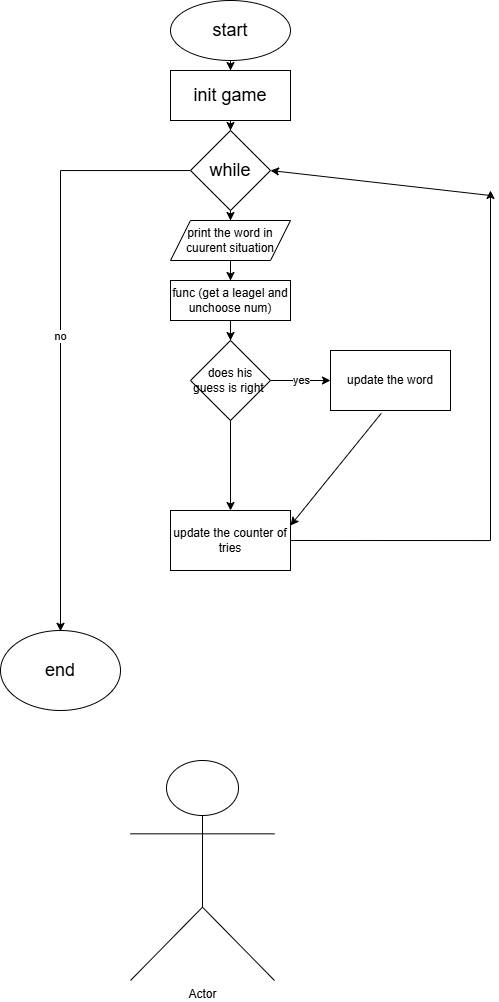

The diagram above was exported from draw.io. Its source (the exported page's mxGraphModel, read from the mxfile embedded in the PNG):
<mxGraphModel dx="1084" dy="555" grid="1" gridSize="10" guides="1" tooltips="1" connect="1" arrows="1" fold="1" page="1" pageScale="1" pageWidth="827" pageHeight="1169" math="0" shadow="0">
  <root>
    <mxCell id="0" />
    <mxCell id="1" parent="0" />
    <mxCell id="CJHTPRqWfN1mYRPGNOAY-5" edge="1" parent="1" source="CJHTPRqWfN1mYRPGNOAY-1" style="edgeStyle=orthogonalEdgeStyle;rounded=0;orthogonalLoop=1;jettySize=auto;html=1;" target="CJHTPRqWfN1mYRPGNOAY-4" value="">
      <mxGeometry relative="1" as="geometry" />
    </mxCell>
    <mxCell id="CJHTPRqWfN1mYRPGNOAY-1" parent="1" style="ellipse;whiteSpace=wrap;html=1;" value="&lt;font style=&quot;font-size: 18px;&quot;&gt;start&lt;/font&gt;" vertex="1">
      <mxGeometry height="60" width="120" x="340" y="10" as="geometry" />
    </mxCell>
    <mxCell id="CJHTPRqWfN1mYRPGNOAY-2" edge="1" parent="1" source="CJHTPRqWfN1mYRPGNOAY-1" style="edgeStyle=orthogonalEdgeStyle;rounded=0;orthogonalLoop=1;jettySize=auto;html=1;exitX=0.5;exitY=1;exitDx=0;exitDy=0;" target="CJHTPRqWfN1mYRPGNOAY-1">
      <mxGeometry relative="1" as="geometry" />
    </mxCell>
    <mxCell id="CJHTPRqWfN1mYRPGNOAY-7" edge="1" parent="1" source="CJHTPRqWfN1mYRPGNOAY-4" style="edgeStyle=orthogonalEdgeStyle;rounded=0;orthogonalLoop=1;jettySize=auto;html=1;" target="CJHTPRqWfN1mYRPGNOAY-6" value="">
      <mxGeometry relative="1" as="geometry" />
    </mxCell>
    <mxCell id="CJHTPRqWfN1mYRPGNOAY-4" parent="1" style="whiteSpace=wrap;html=1;" value="&lt;font style=&quot;font-size: 18px;&quot;&gt;init game&lt;/font&gt;" vertex="1">
      <mxGeometry height="50" width="120" x="340" y="80" as="geometry" />
    </mxCell>
    <mxCell id="CJHTPRqWfN1mYRPGNOAY-9" edge="1" parent="1" source="CJHTPRqWfN1mYRPGNOAY-6" style="edgeStyle=orthogonalEdgeStyle;rounded=0;orthogonalLoop=1;jettySize=auto;html=1;" target="CJHTPRqWfN1mYRPGNOAY-8" value="">
      <mxGeometry relative="1" as="geometry" />
    </mxCell>
    <mxCell id="CJHTPRqWfN1mYRPGNOAY-28" edge="1" parent="1" source="CJHTPRqWfN1mYRPGNOAY-6" style="edgeStyle=orthogonalEdgeStyle;rounded=0;orthogonalLoop=1;jettySize=auto;html=1;" value="no">
      <mxGeometry relative="1" as="geometry">
        <mxPoint x="230" y="640.800048828125" as="targetPoint" />
      </mxGeometry>
    </mxCell>
    <mxCell id="CJHTPRqWfN1mYRPGNOAY-6" parent="1" style="rhombus;whiteSpace=wrap;html=1;" value="&lt;font style=&quot;font-size: 18px;&quot;&gt;while&lt;/font&gt;" vertex="1">
      <mxGeometry height="80" width="80" x="360" y="140" as="geometry" />
    </mxCell>
    <mxCell id="CJHTPRqWfN1mYRPGNOAY-11" edge="1" parent="1" source="CJHTPRqWfN1mYRPGNOAY-8" style="edgeStyle=orthogonalEdgeStyle;rounded=0;orthogonalLoop=1;jettySize=auto;html=1;" target="CJHTPRqWfN1mYRPGNOAY-10" value="">
      <mxGeometry relative="1" as="geometry" />
    </mxCell>
    <mxCell id="CJHTPRqWfN1mYRPGNOAY-8" parent="1" style="shape=parallelogram;perimeter=parallelogramPerimeter;whiteSpace=wrap;html=1;fixedSize=1;" value="print the word in cuurent situation" vertex="1">
      <mxGeometry height="40" width="120" x="340" y="230" as="geometry" />
    </mxCell>
    <mxCell id="CJHTPRqWfN1mYRPGNOAY-13" edge="1" parent="1" source="CJHTPRqWfN1mYRPGNOAY-10" style="edgeStyle=orthogonalEdgeStyle;rounded=0;orthogonalLoop=1;jettySize=auto;html=1;" target="CJHTPRqWfN1mYRPGNOAY-12" value="">
      <mxGeometry relative="1" as="geometry" />
    </mxCell>
    <mxCell id="CJHTPRqWfN1mYRPGNOAY-10" parent="1" style="whiteSpace=wrap;html=1;" value="func (get a leagel and unchoose num)" vertex="1">
      <mxGeometry height="40" width="120" x="340" y="290" as="geometry" />
    </mxCell>
    <mxCell id="CJHTPRqWfN1mYRPGNOAY-16" edge="1" parent="1" source="CJHTPRqWfN1mYRPGNOAY-12" style="edgeStyle=orthogonalEdgeStyle;rounded=0;orthogonalLoop=1;jettySize=auto;html=1;" target="CJHTPRqWfN1mYRPGNOAY-15" value="yes">
      <mxGeometry relative="1" as="geometry" />
    </mxCell>
    <mxCell id="CJHTPRqWfN1mYRPGNOAY-20" edge="1" parent="1" source="CJHTPRqWfN1mYRPGNOAY-12" style="edgeStyle=orthogonalEdgeStyle;rounded=0;orthogonalLoop=1;jettySize=auto;html=1;" target="CJHTPRqWfN1mYRPGNOAY-19" value="">
      <mxGeometry relative="1" as="geometry" />
    </mxCell>
    <mxCell id="CJHTPRqWfN1mYRPGNOAY-12" parent="1" style="rhombus;whiteSpace=wrap;html=1;" value="does his guess is right&amp;nbsp;" vertex="1">
      <mxGeometry height="80" width="80" x="360" y="350" as="geometry" />
    </mxCell>
    <mxCell id="CJHTPRqWfN1mYRPGNOAY-15" parent="1" style="whiteSpace=wrap;html=1;" value="update the word" vertex="1">
      <mxGeometry height="60" width="120" x="500" y="360" as="geometry" />
    </mxCell>
    <mxCell id="CJHTPRqWfN1mYRPGNOAY-26" edge="1" parent="1" source="CJHTPRqWfN1mYRPGNOAY-19" style="edgeStyle=orthogonalEdgeStyle;rounded=0;orthogonalLoop=1;jettySize=auto;html=1;exitX=1;exitY=0.5;exitDx=0;exitDy=0;">
      <mxGeometry relative="1" as="geometry">
        <mxPoint x="620" y="540" as="sourcePoint" />
        <mxPoint x="660" y="200" as="targetPoint" />
      </mxGeometry>
    </mxCell>
    <mxCell id="CJHTPRqWfN1mYRPGNOAY-19" parent="1" style="whiteSpace=wrap;html=1;" value="update the counter of tries" vertex="1">
      <mxGeometry height="60" width="120" x="340" y="520" as="geometry" />
    </mxCell>
    <mxCell id="CJHTPRqWfN1mYRPGNOAY-22" edge="1" parent="1" source="CJHTPRqWfN1mYRPGNOAY-15" style="endArrow=classic;html=1;rounded=0;exitX=0.423;exitY=1.047;exitDx=0;exitDy=0;exitPerimeter=0;entryX=1;entryY=0.25;entryDx=0;entryDy=0;" target="CJHTPRqWfN1mYRPGNOAY-19" value="">
      <mxGeometry height="50" relative="1" width="50" as="geometry">
        <mxPoint x="490" y="500" as="sourcePoint" />
        <mxPoint x="470" y="520" as="targetPoint" />
      </mxGeometry>
    </mxCell>
    <mxCell id="CJHTPRqWfN1mYRPGNOAY-27" edge="1" parent="1" style="endArrow=classic;html=1;rounded=0;entryX=1;entryY=0.5;entryDx=0;entryDy=0;" target="CJHTPRqWfN1mYRPGNOAY-6" value="">
      <mxGeometry height="50" relative="1" width="50" as="geometry">
        <Array as="points" />
        <mxPoint x="660" y="205" as="sourcePoint" />
        <mxPoint x="710" y="155" as="targetPoint" />
      </mxGeometry>
    </mxCell>
    <mxCell id="CJHTPRqWfN1mYRPGNOAY-29" parent="1" style="ellipse;whiteSpace=wrap;html=1;" value="&lt;font style=&quot;font-size: 18px;&quot;&gt;end&lt;/font&gt;" vertex="1">
      <mxGeometry height="80" width="120" x="170" y="640" as="geometry" />
    </mxCell>
    <mxCell id="CJHTPRqWfN1mYRPGNOAY-30" parent="1" style="shape=umlActor;verticalLabelPosition=bottom;verticalAlign=top;html=1;outlineConnect=0;" value="Actor" vertex="1">
      <mxGeometry height="220" width="144" x="300" y="770" as="geometry" />
    </mxCell>
  </root>
</mxGraphModel>